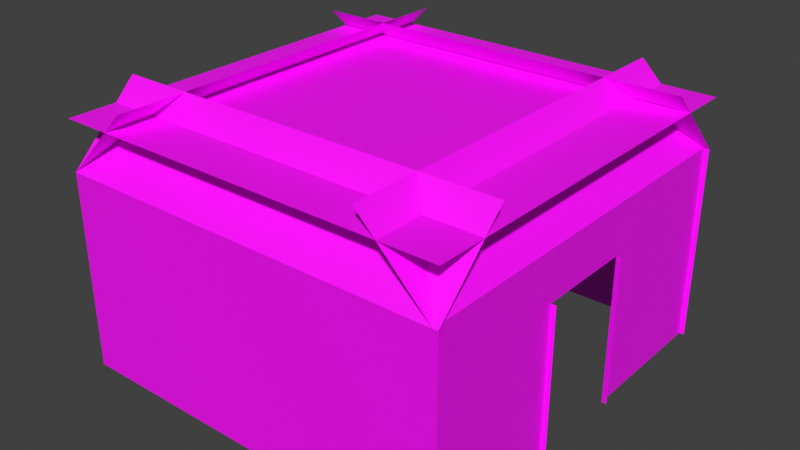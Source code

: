 # Source: room4.blend  (saved by Blender 5.1.30; exported with 4.5.12 LTS)
import bpy
from mathutils import Matrix  # noqa: F401  (used for matrix-valued properties, if any)

bpy.ops.wm.read_factory_settings(use_empty=True)
scene = bpy.context.scene
scene.name = 'Scene'

# ---- collections
col_room_4 = bpy.data.collections.new('Room 4'); scene.collection.children.link(col_room_4)

# ---- images (referenced by path relative to the original .blend; pixels are not part of the script)
import os
ASSET_DIR = os.environ.get("B2B_ASSET_DIR", "")  # directory of the original .blend (textures are referenced by path, not embedded)
HERE = os.path.dirname(os.path.abspath(__file__))  # packed textures are extracted next to this script under _unpacked/

def load_image(name, relpath, width, height, colorspace="sRGB"):
    """Load a texture the original file referenced (path relative to the .blend, or extracted next to this script)."""
    p = next((c for c in (os.path.join(HERE, relpath), os.path.join(ASSET_DIR, relpath)) if relpath and os.path.exists(c)), "")
    if p:
        img = bpy.data.images.load(p, check_existing=True)
        img.name = name
    else:  # same state as the original file: an image datablock whose file is absent (Cycles renders it pink)
        img = bpy.data.images.new(name, width, height)
        img.source = "FILE"
        img.filepath = "//" + (relpath or name)
    img.colorspace_settings.name = colorspace
    return img
img_rock_wall_mortar_albedo_png = load_image('rock-wall-mortar_albedo.png', 'rock-wall-mortar_albedo.png', 1024, 1024, 'sRGB')
img_wooden_panels_albedo_png = load_image('wooden_panels_albedo.png', 'wooden_panels_albedo.png', 1024, 1024, 'sRGB')

# ---- materials (node trees are filled in below, after node groups)
mat_material = bpy.data.materials.new('Material')
mat_material.preview_render_type = 'FLAT'
mat_material_002 = bpy.data.materials.new('Material.002')
mat_material_002.preview_render_type = 'FLAT'

# ---- material node trees
mat_material.use_nodes = True; mat_material.node_tree.nodes.clear()
_N = mat_material.node_tree.nodes; _L = mat_material.node_tree.links
n0 = _N.new('ShaderNodeBsdfPrincipled'); n0.name = 'Principled BSDF'; n0.location = (-200, 100)
n1 = _N.new('ShaderNodeOutputMaterial'); n1.name = 'Material Output'; n1.location = (200, 100)
n2 = _N.new('ShaderNodeTexImage'); n2.name = 'Image Texture'; n2.location = (-490, 80)
n2.image = img_rock_wall_mortar_albedo_png
_L.new(n0.outputs[0], n1.inputs[0])
_L.new(n2.outputs[0], n0.inputs[0])
n1.is_active_output = True
mat_material_002.use_nodes = True; mat_material_002.node_tree.nodes.clear()
_N = mat_material_002.node_tree.nodes; _L = mat_material_002.node_tree.links
n0 = _N.new('ShaderNodeBsdfPrincipled'); n0.name = 'Principled BSDF'; n0.location = (-200, 100)
n1 = _N.new('ShaderNodeOutputMaterial'); n1.name = 'Material Output'; n1.location = (200, 100)
n2 = _N.new('ShaderNodeTexImage'); n2.name = 'Image Texture'; n2.location = (-490, 80)
n2.image = img_wooden_panels_albedo_png
_L.new(n0.outputs[0], n1.inputs[0])
_L.new(n2.outputs[0], n0.inputs[0])
n1.is_active_output = True

# ---- world
world_world = bpy.data.worlds.new('World'); scene.world = world_world
world_world.use_nodes = True; world_world.node_tree.nodes.clear()
_N = world_world.node_tree.nodes; _L = world_world.node_tree.links
n0 = _N.new('ShaderNodeOutputWorld'); n0.name = 'World Output'; n0.location = (200, 100)
n1 = _N.new('ShaderNodeBackground'); n1.name = 'Background'; n1.location = (-200, 100)
n1.inputs[0].default_value = (0.05088, 0.05088, 0.05088, 1.0)
_L.new(n1.outputs[0], n0.inputs[0])
n0.is_active_output = True
world_world.color = (0.05088, 0.05088, 0.05088)
world_world.sun_shadow_jitter_overblur = 0.0

# ---- meshes
me_plane_029 = bpy.data.meshes.new('Plane.029')
me_plane_029.from_pydata([(-32.0, -8.0, 8.0), (-32.0, -8.0, 2.274e-13), (-32.0, 8.0, 8.0), (-32.0, 8.0, 2.274e-13)], [], [(0, 1, 3, 2)])
_uv = me_plane_029.uv_layers.new(name='UVMap')
_uv.uv.foreach_set('vector', [0.8818, 0.1994, 0.8818, 0.8148, -0.349, 0.8148, -0.349, 0.1994])
me_plane_029.materials.append(mat_material)
me_plane_029.update()
me_plane_030 = bpy.data.meshes.new('Plane.030')
me_plane_030.from_pydata([(-32.0, 8.0, 8.0), (-32.0, 8.0, -6.04e-07), (-16.0, 8.0, 8.0), (-16.0, 8.0, 6.04e-07)], [], [(0, 1, 3, 2)])
_uv = me_plane_030.uv_layers.new(name='UVMap')
_uv.uv.foreach_set('vector', [-0.349, 0.1994, -0.349, 0.8148, -1.58, 0.8148, -1.58, 0.1994])
me_plane_030.materials.append(mat_material)
me_plane_030.update()
me_plane_033 = bpy.data.meshes.new('Plane.033')
me_plane_033.from_pydata([(-32.0, -8.0, 8.0), (-32.0, -8.0, -6.04e-07), (-16.0, -8.0, 8.0), (-16.0, -8.0, 6.04e-07)], [], [(0, 2, 3, 1)])
_uv = me_plane_033.uv_layers.new(name='UVMap')
_uv.uv.foreach_set('vector', [0.8818, 0.1994, 2.113, 0.1994, 2.113, 0.8148, 0.8818, 0.8148])
me_plane_033.materials.append(mat_material)
me_plane_033.update()
me_plane_035 = bpy.data.meshes.new('Plane.035')
me_plane_035.from_pydata([(-16.2, -8.0, 6.0), (-16.2, -8.0, 0.0), (-16.2, -2.0, 6.0), (-16.2, -2.0, 0.0), (-16.2, -2.0, 6.0), (-16.2, -2.0, 4.371e-09), (-16.0, -2.0, 6.0), (-16.0, -2.0, -4.371e-09)], [], [(0, 2, 3, 1), (4, 6, 7, 5)])
_uv = me_plane_035.uv_layers.new(name='UVMap')
_uv.uv.foreach_set('vector', [2.113, 0.3535, 2.575, 0.3535, 2.575, 0.8149, 2.113, 0.8149, 2.575, 0.3535, 2.59, 0.3535, 2.59, 0.8149, 2.575, 0.8149])
me_plane_035.materials.append(mat_material)
me_plane_035.update()
me_plane_037 = bpy.data.meshes.new('Plane.037')
me_plane_037.from_pydata([(-16.2, 2.0, 6.0), (-16.2, 2.0, 4.371e-09), (-16.0, 2.0, 6.0), (-16.0, 2.0, -4.371e-09), (-16.2, 2.0, 6.0), (-16.2, 2.0, 0.0), (-16.2, 8.0, 6.0), (-16.2, 8.0, 0.0)], [], [(0, 1, 3, 2), (4, 6, 7, 5)])
_uv = me_plane_037.uv_layers.new(name='UVMap')
_uv.uv.foreach_set('vector', [2.881, 0.353, 2.881, 0.8145, 2.866, 0.8145, 2.866, 0.353, 2.881, 0.353, 3.343, 0.353, 3.343, 0.8145, 2.881, 0.8149])
me_plane_037.materials.append(mat_material)
me_plane_037.update()
me_plane_041 = bpy.data.meshes.new('Plane.041')
me_plane_041.from_pydata([(-16.2, -8.0, 8.0), (-16.2, -8.0, 6.0), (-16.2, 8.0, 8.0), (-16.2, 8.0, 6.0)], [], [(0, 2, 3, 1)])
_uv = me_plane_041.uv_layers.new(name='UVMap')
_uv.uv.foreach_set('vector', [2.113, 0.1994, 3.343, 0.1994, 3.343, 0.3533, 2.113, 0.3533])
me_plane_041.materials.append(mat_material)
me_plane_041.update()
me_plane_044 = bpy.data.meshes.new('Plane.044')
me_plane_044.from_pydata([(-19.03, -8.0, 10.83), (-16.2, -8.0, 8.0), (-19.03, 8.0, 10.83), (-16.2, 8.0, 8.0), (-29.17, 8.0, 10.83), (-32.0, 8.0, 8.0), (-29.17, -8.0, 10.83), (-32.0, -8.0, 8.0), (-16.0, 5.172, 10.83), (-16.0, 8.0, 8.0), (-32.0, 5.172, 10.83), (-32.0, 8.0, 8.0), (-32.0, -5.172, 10.83), (-32.0, -8.0, 8.0), (-16.0, -5.172, 10.83), (-16.0, -8.0, 8.0), (-16.0, 8.0, 10.0), (-32.0, 8.0, 10.0), (-16.0, -8.0, 10.0), (-32.0, -8.0, 10.0)], [], [(0, 2, 3, 1), (4, 6, 7, 5), (8, 10, 11, 9), (12, 14, 15, 13), (16, 18, 19, 17)])
_uv = me_plane_044.uv_layers.new(name='UVMap')
_uv.uv.foreach_set('vector', [0.207, 0.207, 0.207, 0.793, 0.1035, 0.793, 0.1035, 0.207, 0.793, 0.793, 0.793, 0.207, 0.8965, 0.207, 0.8965, 0.793, 0.207, 0.793, 0.793, 0.793, 0.793, 0.8965, 0.207, 0.8965, 0.793, 0.207, 0.207, 0.207, 0.207, 0.1035, 0.793, 0.1035, 0.207, 0.793, 0.207, 0.207, 0.793, 0.207, 0.793, 0.793])
me_plane_044.materials.append(mat_material_002)
me_plane_044.update()

# ---- objects
ob_wall_4_e = bpy.data.objects.new('Wall_4_E', me_plane_029)
ob_wall_4_s = bpy.data.objects.new('Wall_4_S', me_plane_030)
ob_wall_4_n = bpy.data.objects.new('Wall_4_N', me_plane_033)
ob_wall_4_w_dx = bpy.data.objects.new('Wall_4_W_dx', me_plane_035)
ob_wall_4_w_sx = bpy.data.objects.new('Wall_4_W_sx', me_plane_037)
ob_wall_4_w_top = bpy.data.objects.new('Wall_4_W_top', me_plane_041)
ob_roof_4 = bpy.data.objects.new('Roof_4', me_plane_044)

# ---- transforms, parenting, visibility, modifiers, constraints
ob_wall_4_e.location = (0.0, 0.0, 0.0)
ob_wall_4_s.location = (0.0, 0.0, 0.0)
ob_wall_4_n.location = (0.0, 0.0, 0.0)
ob_wall_4_w_dx.location = (0.0, 0.0, 0.0)
ob_wall_4_w_sx.location = (0.0, 0.0, 0.0)
ob_wall_4_w_top.location = (0.0, 0.0, 0.0)
ob_roof_4.location = (0.0, 0.0, 0.0)

# ---- collection membership
col_room_4.objects.link(ob_wall_4_e)
col_room_4.objects.link(ob_wall_4_s)
col_room_4.objects.link(ob_wall_4_n)
col_room_4.objects.link(ob_wall_4_w_dx)
col_room_4.objects.link(ob_wall_4_w_sx)
col_room_4.objects.link(ob_wall_4_w_top)
col_room_4.objects.link(ob_roof_4)

# ---- scene / render settings (as saved in the file)
scene.frame_start = 1; scene.frame_end = 250; scene.frame_set(1)
scene.render.engine = 'BLENDER_EEVEE_NEXT'
scene.render.bake_bias = 0.0
scene.render.bake_samples = 0
scene.cycles.sampling_pattern = 'TABULATED_SOBOL'
scene.eevee.use_volume_custom_range = False
scene.eevee.fast_gi_thickness_far = 0.0
scene.view_settings.view_transform = 'Standard'
bpy.context.view_layer.update()

# ---- added for rendering (the .blend has no active camera and no usable light): camera, sun
cam_auto = bpy.data.cameras.new('AutoCamera')
cam_auto.lens = 50.0
cam_auto.sensor_width = 36.0
cam_auto.clip_end = 1000.0
ob_auto_camera = bpy.data.objects.new('AutoCamera', cam_auto)
scene.collection.objects.link(ob_auto_camera)
ob_auto_camera.location = (-0.790783, -27.8511, 23.9816)
ob_auto_camera.rotation_euler = (1.09748, -7.21219e-08, 0.694738)
scene.camera = ob_auto_camera
light_auto_sun = bpy.data.lights.new('AutoSun', 'SUN')
light_auto_sun.energy = 3.0
light_auto_sun.angle = 0.0523599
ob_auto_sun = bpy.data.objects.new('AutoSun', light_auto_sun)
scene.collection.objects.link(ob_auto_sun)
ob_auto_sun.rotation_euler = (0.872665, 0.174533, 0.523599)
bpy.context.view_layer.update()
